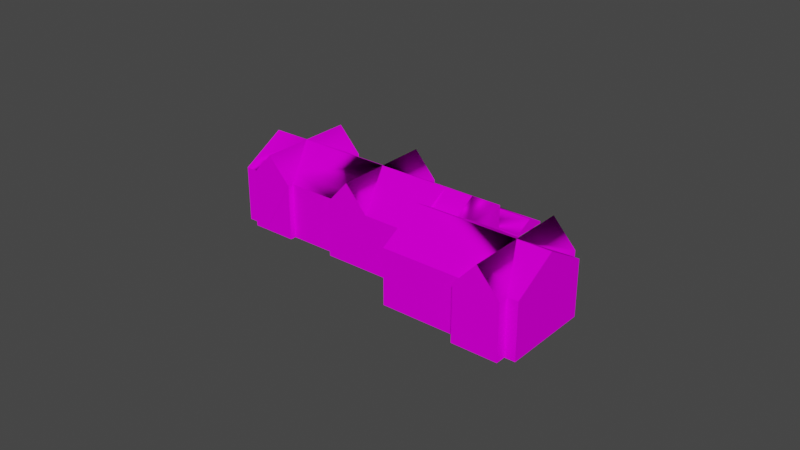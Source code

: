 # Source: object.blend  (saved by Blender 2.82.7; exported with 4.5.12 LTS)
import bpy
from mathutils import Matrix  # noqa: F401  (used for matrix-valued properties, if any)

bpy.ops.wm.read_factory_settings(use_empty=True)
scene = bpy.context.scene
scene.name = 'Scene'

# ---- collections
col_collection = bpy.data.collections.new('Collection'); scene.collection.children.link(col_collection)

# ---- images (referenced by path relative to the original .blend; pixels are not part of the script)
import os
ASSET_DIR = os.environ.get("B2B_ASSET_DIR", "")  # directory of the original .blend (textures are referenced by path, not embedded)
HERE = os.path.dirname(os.path.abspath(__file__))  # packed textures are extracted next to this script under _unpacked/

def load_image(name, relpath, width, height, colorspace="sRGB"):
    """Load a texture the original file referenced (path relative to the .blend, or extracted next to this script)."""
    p = next((c for c in (os.path.join(HERE, relpath), os.path.join(ASSET_DIR, relpath)) if relpath and os.path.exists(c)), "")
    if p:
        img = bpy.data.images.load(p, check_existing=True)
        img.name = name
    else:  # same state as the original file: an image datablock whose file is absent (Cycles renders it pink)
        img = bpy.data.images.new(name, width, height)
        img.source = "FILE"
        img.filepath = "//" + (relpath or name)
    img.colorspace_settings.name = colorspace
    return img
img_kbct_textures_png = load_image('KBCT_Textures.png', 'KBCT_Textures.png', 1024, 1024, 'sRGB')

# ---- materials (node trees are filled in below, after node groups)
mat_default_009 = bpy.data.materials.new('Default.009')
mat_default_009.use_transparent_shadow = False
mat_default_009.diffuse_color = (1.0, 1.0, 1.0, 1.0)
mat_default_009.roughness = 0.0
mat_default_009.specular_intensity = 0.0

# ---- node groups
ng_auto_smooth = bpy.data.node_groups.new('Auto Smooth', 'GeometryNodeTree')
_s = ng_auto_smooth.interface.new_socket(name='Geometry', in_out='OUTPUT', socket_type='NodeSocketGeometry')
_s = ng_auto_smooth.interface.new_socket(name='Geometry', in_out='INPUT', socket_type='NodeSocketGeometry')
_s = ng_auto_smooth.interface.new_socket(name='Angle', in_out='INPUT', socket_type='NodeSocketFloat')
_s.subtype = 'ANGLE'
_s.min_value = 0.0
_s.max_value = 3.142
ng_auto_smooth.is_modifier = True
_N = ng_auto_smooth.nodes; _L = ng_auto_smooth.links
n0 = _N.new('NodeGroupOutput'); n0.name = 'Group Output'; n0.location = (480, -100)
n1 = _N.new('NodeGroupInput'); n1.name = 'Group Input'; n1.location = (-420, -300)
n2 = _N.new('NodeGroupInput'); n2.name = 'Group Input.001'; n2.location = (-60, -100)
n3 = _N.new('GeometryNodeSetShadeSmooth'); n3.name = 'Set Shade Smooth'; n3.location = (120, -100)
n3.domain = 'EDGE'
n4 = _N.new('GeometryNodeSetShadeSmooth'); n4.name = 'Set Shade Smooth.001'; n4.location = (300, -100)
n5 = _N.new('GeometryNodeInputMeshEdgeAngle'); n5.name = 'Edge Angle'; n5.location = (-420, -220)
n6 = _N.new('GeometryNodeInputEdgeSmooth'); n6.name = 'Is Edge Smooth'; n6.location = (-60, -160)
n7 = _N.new('GeometryNodeInputShadeSmooth'); n7.name = 'Is Face Smooth'; n7.location = (-240, -340)
n8 = _N.new('FunctionNodeBooleanMath'); n8.name = 'Boolean Math'; n8.location = (-60, -220)
n9 = _N.new('FunctionNodeCompare'); n9.name = 'Compare'; n9.location = (-240, -180)
n9.operation = 'LESS_EQUAL'
_L.new(n5.outputs[0], n9.inputs[0])
_L.new(n4.outputs[0], n0.inputs[0])
_L.new(n1.outputs[1], n9.inputs[1])
_L.new(n9.outputs[0], n8.inputs[0])
_L.new(n7.outputs[0], n8.inputs[1])
_L.new(n2.outputs[0], n3.inputs[0])
_L.new(n6.outputs[0], n3.inputs[1])
_L.new(n3.outputs[0], n4.inputs[0])
_L.new(n8.outputs[0], n3.inputs[2])
n0.is_active_output = True

# ---- material node trees
mat_default_009.use_nodes = True; mat_default_009.node_tree.nodes.clear()
_N = mat_default_009.node_tree.nodes; _L = mat_default_009.node_tree.links
n0 = _N.new('ShaderNodeOutputMaterial'); n0.name = 'Material Output'; n0.location = (300, 300)
n1 = _N.new('ShaderNodeBsdfPrincipled'); n1.name = 'Principled BSDF'; n1.location = (10, 300)
n1.distribution = 'GGX'
n1.subsurface_method = 'BURLEY'
n1.inputs[3].default_value = 1.45
n1.inputs[13].default_value = 0.0
n1.inputs[27].default_value = (0.0, 0.0, 0.0, 1.0)
n1.inputs[28].default_value = 1.0
n2 = _N.new('ShaderNodeTexImage'); n2.name = 'Image Texture'; n2.location = (0, 0)
n2.image = img_kbct_textures_png
_L.new(n1.outputs[0], n0.inputs[0])
_L.new(n2.outputs[0], n1.inputs[0])
n0.is_active_output = True

# ---- world
world_world = bpy.data.worlds.new('World'); scene.world = world_world
world_world.use_nodes = True; world_world.node_tree.nodes.clear()
_N = world_world.node_tree.nodes; _L = world_world.node_tree.links
n0 = _N.new('ShaderNodeOutputWorld'); n0.name = 'World Output'; n0.location = (300, 300)
n1 = _N.new('ShaderNodeBackground'); n1.name = 'Background'; n1.location = (10, 300)
n1.inputs[0].default_value = (0.05088, 0.05088, 0.05088, 1.0)
_L.new(n1.outputs[0], n0.inputs[0])
n0.is_active_output = True
world_world.color = (0.05088, 0.05088, 0.05088)
world_world.use_sun_shadow = False
world_world.sun_shadow_jitter_overblur = 0.0

# ---- meshes
me_poly_os_0_008 = bpy.data.meshes.new('poly_os=0.008')
me_poly_os_0_008.from_pydata([(-9.497, -4.27, -15.09), (-4.211, -2.264, -26.06), (-12.32, -2.264, -17.88), (-7.029, -4.27, -28.85), (-1.392, -4.27, -23.27), (-13.95, -8.84, -21.14), (-13.95, -4.77, -21.14), (-13.94, -4.77, -21.02), (-13.89, -4.77, -20.91), (-13.82, -4.77, -20.81), (-13.72, -8.84, -20.74), (-13.49, -8.84, -20.68), (-13.37, -8.84, -20.69), (-13.17, -8.84, -20.81), (-13.09, -4.77, -20.91), (-13.05, -8.84, -21.26), (-13.26, -8.84, -21.54), (-13.37, -4.77, -21.58), (-13.61, -4.77, -21.58), (-13.72, -4.77, -21.54), (-13.82, -8.84, -21.46), (-13.82, -4.77, -21.46), (-13.03, -8.84, -21.14), (-13.05, -8.84, -21.02), (-13.09, -8.84, -20.91), (-13.09, -8.84, -21.37), (-13.17, -8.84, -21.46), (-13.26, -8.84, -20.74), (-13.37, -8.84, -21.58), (-13.49, -8.84, -21.6), (-13.61, -8.84, -20.69), (-13.61, -8.84, -21.58), (-13.72, -8.84, -21.54), (-13.82, -8.84, -20.81), (-13.89, -8.84, -20.91), (-13.89, -8.84, -21.37), (-13.94, -8.84, -21.26), (-13.94, -8.84, -21.02), (-7.009, -8.8, -27.15), (-6.994, -8.8, -27.26), (-7.009, -4.77, -27.37), (-7.009, -8.8, -27.37), (-7.052, -4.77, -27.48), (-7.122, -8.8, -27.57), (-7.547, -4.77, -27.68), (-7.547, -8.8, -27.68), (-7.654, -8.8, -27.64), (-7.745, -8.8, -27.57), (-7.745, -4.77, -27.57), (-7.815, -8.8, -27.48), (-7.815, -4.77, -27.48), (-7.859, -8.8, -27.37), (-7.859, -4.77, -27.37), (-7.859, -4.77, -27.15), (-7.743, -4.77, -26.95), (-7.434, -8.8, -26.82), (-7.32, -4.77, -26.83), (-7.214, -8.8, -26.88), (-7.052, -4.77, -27.04), (-7.052, -8.8, -27.04), (-7.052, -8.8, -27.48), (-7.122, -8.8, -26.95), (-7.214, -8.8, -27.64), (-7.32, -8.8, -26.83), (-7.32, -8.8, -27.68), (-7.434, -8.8, -27.7), (-7.547, -8.8, -26.83), (-7.654, -8.8, -26.88), (-7.745, -8.8, -26.95), (-7.815, -8.8, -27.04), (-7.859, -8.8, -27.15), (-7.874, -8.8, -27.26), (-9.101, -8.92, -17.33), (-9.215, -8.92, -17.34), (-9.525, -4.77, -17.21), (-9.638, -8.92, -17.01), (-9.638, -4.77, -17.01), (-9.592, -8.92, -16.68), (-9.522, -4.77, -16.59), (-9.324, -4.77, -16.48), (-9.324, -8.92, -16.48), (-9.21, -8.92, -16.46), (-8.99, -4.77, -16.52), (-8.83, -4.77, -16.68), (-8.83, -8.92, -16.68), (-8.787, -4.77, -16.79), (-8.787, -8.92, -16.79), (-8.788, -4.77, -17.02), (-8.903, -8.92, -17.21), (-8.772, -8.92, -16.9), (-8.788, -8.92, -17.02), (-8.832, -8.92, -17.12), (-8.9, -8.92, -16.59), (-8.99, -8.92, -16.52), (-8.994, -8.92, -17.28), (-9.096, -8.92, -16.48), (-9.328, -8.92, -17.33), (-9.43, -8.92, -16.52), (-9.434, -8.92, -17.28), (-9.522, -8.92, -16.59), (-9.525, -8.92, -17.21), (-9.594, -8.92, -17.12), (-9.637, -8.92, -16.79), (-9.652, -8.92, -16.9), (-3.047, -8.79, -23.43), (-3.365, -4.77, -23.39), (-3.452, -4.77, -23.32), (-3.365, -8.79, -23.39), (-3.452, -8.79, -23.32), (-3.518, -8.79, -23.23), (-3.518, -4.77, -23.23), (-3.559, -8.79, -22.91), (-3.559, -4.77, -22.91), (-3.516, -4.77, -22.81), (-3.449, -4.77, -22.72), (-3.449, -8.79, -22.72), (-3.362, -8.79, -22.66), (-3.26, -4.77, -22.62), (-3.26, -8.79, -22.62), (-3.043, -4.77, -22.62), (-3.043, -8.79, -22.62), (-2.855, -4.77, -22.73), (-2.942, -8.79, -22.66), (-2.789, -4.77, -22.81), (-2.789, -8.79, -22.81), (-2.747, -4.77, -22.92), (-2.734, -8.79, -23.03), (-2.791, -8.79, -23.23), (-2.858, -4.77, -23.32), (-2.945, -8.79, -23.39), (-2.747, -8.79, -22.92), (-2.748, -8.79, -23.13), (-2.855, -8.79, -22.73), (-2.858, -8.79, -23.32), (-3.151, -8.79, -22.6), (-3.156, -8.79, -23.44), (-3.264, -8.79, -23.43), (-3.516, -8.79, -22.81), (-3.56, -8.79, -23.13), (-3.574, -8.79, -23.02), (-2.942, -4.77, -22.66), (-3.151, -4.77, -22.6), (-3.362, -4.77, -22.66), (-8.772, -4.77, -16.9), (-8.832, -4.77, -17.12), (-13.05, -4.77, -21.02), (-7.122, -4.77, -26.95), (-7.214, -4.77, -26.88), (-7.434, -4.77, -26.82), (-7.547, -4.77, -26.83), (-7.654, -4.77, -26.88), (-8.903, -4.77, -17.21), (-8.994, -4.77, -17.28), (-9.101, -4.77, -17.33), (-9.215, -4.77, -17.34), (-9.328, -4.77, -17.33), (-9.434, -4.77, -17.28), (-13.03, -4.77, -21.14), (-13.05, -4.77, -21.26), (-13.09, -4.77, -21.37), (-13.17, -4.77, -21.46), (-3.56, -4.77, -23.13), (-3.574, -4.77, -23.02), (-7.745, -4.77, -26.95), (-7.815, -4.77, -27.04), (-13.26, -4.77, -21.54), (-13.49, -4.77, -21.6), (-7.874, -4.77, -27.26), (-1.392, -4.77, -23.27), (-2.734, -4.77, -23.03), (-2.748, -4.77, -23.13), (-2.791, -4.77, -23.23), (-2.945, -4.77, -23.39), (-3.047, -4.77, -23.43), (-3.156, -4.77, -23.44), (-3.264, -4.77, -23.43), (-7.009, -4.77, -27.15), (-6.994, -4.77, -27.26), (-7.122, -4.77, -27.57), (-7.214, -4.77, -27.64), (-7.32, -4.77, -27.68), (-7.434, -4.77, -27.7), (-7.654, -4.77, -27.64), (-8.9, -4.77, -16.59), (-9.096, -4.77, -16.48), (-9.21, -4.77, -16.46), (-9.43, -4.77, -16.52), (-9.637, -4.77, -16.79), (-9.592, -4.77, -16.68), (-9.652, -4.77, -16.9), (-9.594, -4.77, -17.12), (-13.17, -4.77, -20.81), (-13.26, -4.77, -20.74), (-13.37, -4.77, -20.69), (-13.49, -4.77, -20.68), (-13.61, -4.77, -20.69), (-13.72, -4.77, -20.74), (-15.13, -4.77, -20.66), (-8.026, -4.77, -27.85), (-14.08, -4.77, -21.72), (-2.157, -4.77, -24.03), (-7.029, -4.77, -28.85), (-9.497, -4.77, -15.09), (-14.54, -4.77, -20.08), (-13.89, -4.77, -21.37), (-13.94, -4.77, -21.26), (-15.13, -4.27, -20.66), (-13.05, 3.07, 20.21), (-23.11, 8.42, 17.16), (-28.77, 8.42, 22.88), (31.45, 4.333, -15.4), (5.944, 3.07, -13.16), (15.58, 4.088, -20.35), (28.71, 8.42, -22.82), (21.11, 4.088, -25.95), (23.31, 4.088, -28.16), (-15.86, 4.597, 0.3894), (-24.38, 4.597, 8.994), (-8.738, 8.42, 2.639), (1.702, 4.597, -17.35), (-33.49, 4.597, 18.2), (2.174, 8.42, -8.386), (-11.06, 4.597, -4.461), (-15.63, 8.42, 24.57), (-23.81, 4.406, 27.78), (-1.185, 4.694, 5.436), (-30.31, 4.597, 14.98), (-20.75, 4.406, 24.69), (-16.13, 8.42, -4.675), (12.61, 3.07, -6.558), (-4.435, 3.07, -14.93), (-2.549, 4.597, -13.06), (-19.66, 8.42, 13.67), (-28.77, 3.07, 22.88), (-33.18, 3.07, 14.11), (-33.96, 3.07, 13.34), (-26.26, 3.07, 7.127), (-25.36, 4.597, 9.991), (-15.56, 4.406, 19.45), (-6.3, 4.406, 10.09), (-11.99, 3.07, -7.297), (2.108, 3.07, 6.655), (23.74, 8.42, -17.81), (7.212, 4.088, -11.9), (8.359, 8.42, -2.263), (5.446, 6.082, -5.147), (1.693, 3.07, -8.862), (2.174, 3.456, -8.386), (5.151, 5.845, -5.439), (7.388, 4.694, -3.225), (9.402, 5.845, -9.734), (6.425, 8.42, -12.68), (6.425, 3.456, -12.68), (-27.04, 3.07, 6.355), (-15.63, 3.07, 24.57), (-30.5, 8.42, 9.848), (-19.08, 3.07, 28.06), (-35.38, 3.07, 16.34), (-19.96, 3.07, 27.2), (-22.16, 3.07, 29.42), (-8.738, 3.07, 2.639), (-16.13, 3.07, -4.675), (-1.252, 8.42, 10.05), (-12.77, 3.07, -8.069), (2.174, 3.07, -8.386), (6.425, 3.07, -12.68), (-30.5, 3.07, 9.848), (33.83, 3.07, -14.66), (33.8, 4.333, -17.78), (13.45, 4.333, 2.777), (26.22, 4.333, -10.13), (28.54, 3.07, -6.221), (31.96, 8.42, -9.675), (31.96, 3.07, -9.675), (15.5, 8.42, -25.96), (13.66, 3.07, -20.95), (12.08, 3.07, -22.51), (22.04, 3.07, -29.42), (35.37, 3.07, -16.22), (18.92, 3.07, -29.42), (15.5, 3.07, -25.96), (9.66, 3.07, -0.9758), (8.359, 3.07, -2.263), (-1.304, -8.75, 10.1), (-3.259, -6.436, 12.08), (-4.611, 3.07, 13.44), (-4.611, -8.75, 13.44), (-16.62, -7.624, 25.58), (-16.62, -8.75, 25.58), (-3.696, -7.568, -15.67), (-0.1844, 3.07, -19.22), (-3.696, -6.386, -15.67), (-3.696, -8.75, -15.67), (-5.488, 3.07, 12.57), (-1.252, 3.07, 10.05), (26.99, 3.07, -7.754), (15.03, 3.07, 4.335), (15.03, -8.75, 4.335), (26.99, -8.75, -7.754), (28.54, -8.75, -6.221), (35.38, -8.75, -13.13), (35.37, -8.75, -16.22), (33.83, -8.75, -14.66), (22.04, -8.75, -29.42), (20.5, -8.75, -27.86), (18.92, -8.75, -29.42), (20.5, 3.07, -27.86), (12.08, -8.75, -22.51), (13.66, -8.75, -20.95), (5.944, -8.75, -13.16), (-0.1844, -8.75, -19.22), (-1.677, -8.75, -17.71), (9.66, -8.75, -0.9758), (35.38, 3.07, -13.13), (-11.99, -8.75, -7.297), (-19.49, -8.75, -1.281), (-12.77, -8.75, -8.069), (-18.71, -8.75, -0.509), (-19.49, 3.07, -1.281), (-18.71, 3.07, -0.509), (-26.26, -8.75, 7.127), (-5.488, -8.75, 12.57), (-3.259, -7.593, 12.08), (-3.259, -8.75, 12.08), (-19.08, -8.75, 28.06), (-12.17, 3.07, 21.08), (-16.62, -6.498, 25.58), (-12.17, -8.75, 21.08), (-35.38, -8.75, 16.34), (-19.66, 3.07, 13.67), (-13.05, -8.75, 20.21), (-19.96, -8.75, 27.2), (-14.65, -8.75, 23.59), (-22.16, -8.75, 29.42), (-27.04, -8.75, 6.355), (-33.18, -8.75, 14.11), (-33.96, -8.75, 13.34)], [], [(217, 232, 218, 216), (208, 209, 224, 227), (49, 50, 48, 47), (210, 267, 278, 268), (170, 131, 127, 171), (138, 161, 110, 109), (301, 303, 277, 278), (83, 84, 86, 85), (227, 224, 259, 258), (270, 295, 271, 272, 242), (120, 122, 140, 119), (282, 229, 250, 251, 221, 248), (48, 182, 46, 47), (55, 63, 56, 148), (327, 330, 207, 325), (328, 257, 234, 335), (1, 4, 3), (64, 65, 181, 180), (27, 13, 191, 192), (69, 164, 53, 70), (107, 108, 106, 105), (43, 62, 179, 178), (231, 221, 251, 219), (2, 206, 0), (45, 46, 182, 44), (65, 45, 44, 181), (238, 207, 293, 239), (3, 206, 2, 1), (191, 13, 24, 14), (242, 210, 268, 213), (57, 61, 146, 147), (146, 61, 59, 58), (222, 218, 221, 231), (240, 222, 231, 230), (238, 208, 207), (244, 269, 270, 242), (208, 238, 239, 218, 232), (14, 24, 23, 145), (257, 220, 226, 234), (16, 28, 17, 165), (73, 96, 155, 154), (98, 100, 74, 156), (223, 254, 325), (233, 259, 224, 209), (38, 176, 58, 59), (228, 218, 240, 263), (67, 66, 149, 150), (214, 242, 213, 215), (183, 92, 84, 83), (95, 93, 82, 184), (279, 306, 304, 305), (144, 91, 88, 151), (306, 214, 215, 277), (104, 135, 174, 173), (206, 3, 4, 0), (66, 55, 148, 149), (287, 288, 332), (135, 136, 175, 174), (111, 112, 162, 139), (115, 116, 142, 114), (321, 286, 285, 293), (158, 15, 25, 159), (115, 114, 113, 137), (267, 302, 301, 278), (30, 11, 194, 195), (11, 12, 193, 194), (309, 310, 290, 211), (320, 334, 253, 236), (304, 306, 277, 303), (322, 323, 283), (207, 330, 321, 293), (145, 23, 22, 157), (259, 333, 331, 258), (318, 319, 216, 218, 228), (133, 129, 172, 128), (129, 104, 173, 172), (0, 4, 1, 2), (68, 67, 150, 54, 163), (8, 9, 196, 195, 194, 193, 192, 191, 14, 145, 157, 158, 159, 160, 165, 17, 166, 18, 19, 21, 204, 199, 198, 52, 167, 53, 164, 163, 54, 152, 153, 154, 155, 156, 74, 190, 76, 189, 187, 188, 78, 186, 79, 185, 184, 82, 183, 83, 85, 143, 87, 144, 151, 114, 142, 117, 141, 119, 140, 121, 123, 125, 169, 170, 171, 200, 168, 202, 203, 7), (159, 25, 26, 160), (29, 31, 18, 166), (200, 171, 128, 172, 173, 174, 175, 105, 106, 110, 161, 162, 112, 113, 114, 151, 152, 54, 150, 149, 148, 56, 147, 146, 58, 176, 177, 40, 42, 178, 179, 180, 181, 44, 182, 48, 50, 52, 198, 201), (208, 223, 325, 207), (331, 324, 256, 258), (42, 60, 43, 178), (28, 29, 166, 17), (0, 202, 168, 4), (177, 39, 41, 40), (176, 38, 39, 177), (62, 64, 180, 179), (202, 0, 206, 197, 203), (197, 206, 3, 201, 198, 199), (220, 209, 208, 226), (3, 4, 168, 200, 201), (40, 41, 60, 42), (70, 53, 167, 71), (223, 208, 227, 258, 256), (71, 167, 52, 51), (205, 6, 7, 203, 197, 199, 204), (31, 32, 19, 18), (245, 221, 249), (72, 73, 154, 153), (81, 95, 184, 185), (211, 252, 243, 212, 275), (218, 225, 249, 221), (33, 10, 196, 9), (250, 252, 243), (211, 290, 219, 251, 252), (63, 57, 147, 56), (237, 208, 232, 217), (309, 211, 275, 308), (96, 98, 156, 155), (240, 230, 290, 310, 311, 289, 291, 292, 314), (245, 248, 221), (204, 21, 20, 35), (281, 296, 269, 244, 245, 249), (230, 231, 219, 290), (253, 255, 208, 236), (123, 124, 130, 125), (239, 218, 293), (236, 208, 237), (227, 208, 258), (218, 262, 241, 225), (94, 72, 153, 152), (101, 190, 74, 100), (51, 52, 50, 49), (93, 92, 183, 82), (75, 76, 190, 101), (99, 78, 188, 77), (315, 317, 319, 318), (103, 189, 76, 75), (257, 209, 220), (209, 257, 233), (223, 256, 254), (102, 187, 189, 103), (234, 226, 208, 255, 235), (99, 97, 186, 78), (77, 188, 187, 102), (262, 285, 294), (218, 239, 293, 285, 262), (222, 240, 218), (243, 252, 251, 250), (262, 294, 241), (97, 80, 79, 186), (80, 81, 185, 79), (261, 228, 263), (261, 318, 228), (253, 266, 255), (266, 235, 255), (208, 255, 223), (68, 163, 164, 69), (143, 89, 90, 87), (218, 262, 228), (260, 261, 294), (274, 242, 214, 306, 279), (85, 86, 89, 143), (125, 130, 126, 169), (117, 142, 116, 118), (252, 251, 265), (246, 247, 248, 245, 244, 242, 212, 243, 252, 211), (247, 264, 221), (122, 132, 121, 140), (270, 295, 242), (5, 6, 205, 36), (267, 210, 242, 272, 313), (276, 280, 279, 305, 307), (34, 8, 7, 37), (136, 107, 105, 175), (272, 273, 313), (33, 9, 8, 34), (276, 275, 212, 242, 274), (272, 271, 273), (280, 274, 279), (280, 276, 274), (242, 272, 274), (109, 110, 106, 108), (215, 213, 277), (213, 268, 278, 277), (37, 7, 6, 5), (169, 126, 131, 170), (322, 284, 323), (139, 162, 161, 138), (157, 22, 15, 158), (137, 113, 112, 111), (298, 299, 271, 295), (271, 299, 300, 313, 273), (289, 292, 291), (285, 286, 323, 284, 322, 283, 312, 281, 241, 294), (12, 27, 192, 193), (296, 297, 298, 295), (134, 120, 119, 141), (118, 134, 141, 117), (307, 308, 275, 276), (32, 20, 21, 19), (87, 90, 91, 144), (315, 318, 261, 263, 316), (292, 289, 311), (121, 132, 124, 123), (320, 236, 319, 317), (328, 333, 259, 257), (312, 297, 296, 281), (314, 316, 263, 240), (36, 205, 204, 35), (88, 94, 152, 151), (329, 236, 207), (26, 16, 165, 160), (171, 127, 133, 128), (257, 259, 233), (296, 295, 270, 269), (326, 288, 287), (327, 325, 254, 256, 324, 288, 326, 287, 332), (300, 302, 267, 313), (10, 30, 195, 196), (217, 216, 319, 236, 237), (336, 335, 234, 235), (266, 253, 334, 336, 235), (282, 248, 245, 249, 281), (225, 241, 281, 249)])
me_poly_os_0_008.polygons.foreach_set('use_smooth', [True] * 218)
_uv = me_poly_os_0_008.uv_layers.new(name='UVMap')
_uv.uv.foreach_set('vector', [0.0626, 0.7743, 0.0626, 0.8851, 0.2868, 0.8851, 0.2375, 0.7743, 0.0118, 0.7704, 0.128, 0.7704, 0.128, 0.8867, 0.0651, 0.8867, 0.3271, 0.539, 0.3271, 0.5391, 0.3271, 0.5391, 0.3271, 0.539, 0.4746, 0.8473, 0.4911, 0.8842, 0.5228, 0.8842, 0.5228, 0.8473, 0.3271, 0.5391, 0.3271, 0.539, 0.3271, 0.539, 0.3271, 0.5391, 0.3271, 0.539, 0.3271, 0.5391, 0.3271, 0.5391, 0.3271, 0.539, 0.2776, 0.4725, 0.085, 0.4725, 0.085, 0.5938, 0.2776, 0.5938, 0.3268, 0.5391, 0.3268, 0.539, 0.3268, 0.539, 0.3268, 0.5391, 0.0652, 0.8426, 0.1281, 0.8426, 0.1281, 0.8814, 0.0829, 0.8814, 0.211, 0.8056, 0.1809, 0.7822, 0.1512, 0.782, 0.1506, 0.8807, 0.3084, 0.8816, 0.3271, 0.539, 0.3271, 0.539, 0.3271, 0.5391, 0.3271, 0.5391, 0.5109, 0.7375, 0.5982, 0.7375, 0.5982, 0.814, 0.5982, 0.8851, 0.5109, 0.8851, 0.5109, 0.814, 0.3271, 0.5391, 0.3271, 0.5391, 0.3271, 0.539, 0.3271, 0.539, 0.3271, 0.539, 0.3271, 0.539, 0.3271, 0.5391, 0.3271, 0.5391, 0.3058, 0.4708, 0.3185, 0.4708, 0.3185, 0.5921, 0.3058, 0.5921, 0.363, 0.4711, 0.363, 0.5924, 0.3309, 0.5924, 0.3309, 0.4711, 0.3274, 0.5392, 0.3272, 0.5391, 0.3275, 0.5391, 0.3271, 0.539, 0.3271, 0.539, 0.3271, 0.5391, 0.3271, 0.5391, 0.3268, 0.539, 0.3268, 0.539, 0.3268, 0.5391, 0.3268, 0.5391, 0.3271, 0.539, 0.3271, 0.5391, 0.3271, 0.5391, 0.3271, 0.539, 0.3271, 0.539, 0.3271, 0.539, 0.3271, 0.5391, 0.3271, 0.5391, 0.3271, 0.539, 0.3271, 0.539, 0.3271, 0.5391, 0.3271, 0.5391, 0.5109, 0.7743, 0.5109, 0.8851, 0.5982, 0.8851, 0.5982, 0.7743, 0.3259, 0.5392, 0.3258, 0.5391, 0.326, 0.5391, 0.3271, 0.539, 0.3271, 0.539, 0.3271, 0.5391, 0.3271, 0.5391, 0.3271, 0.539, 0.3271, 0.539, 0.3271, 0.5391, 0.3271, 0.5391, 0.2225, 0.8469, 0.2402, 0.8856, 0.3954, 0.8856, 0.4127, 0.8469, 0.2795, 0.8, 0.446, 0.8, 0.446, 0.8642, 0.2795, 0.8642, 0.3268, 0.5391, 0.3268, 0.539, 0.3268, 0.539, 0.3268, 0.5391, 0.4212, 0.7689, 0.4748, 0.8881, 0.5231, 0.8881, 0.5231, 0.7689, 0.3271, 0.539, 0.3271, 0.539, 0.3271, 0.5391, 0.3271, 0.5391, 0.3271, 0.5391, 0.3271, 0.539, 0.3271, 0.539, 0.3271, 0.5391, 0.3361, 0.7743, 0.2868, 0.8851, 0.5109, 0.8851, 0.5109, 0.7743, 0.3556, 0.7728, 0.3359, 0.8171, 0.5107, 0.8171, 0.5107, 0.7728, 0.1246, 0.2062, 0.0238, 0.1401, 0.1582, 0.2282, 0.1052, 0.7689, 0.1052, 0.8881, 0.3676, 0.8881, 0.4212, 0.7689, 0.1692, 0.7698, 0.2224, 0.8861, 0.4126, 0.8861, 0.4644, 0.7698, 0.2402, 0.7698, 0.3268, 0.5391, 0.3268, 0.539, 0.3268, 0.539, 0.3268, 0.5391, 0.3052, 0.7731, 0.3052, 0.8173, 0.3707, 0.8173, 0.3504, 0.7731, 0.3268, 0.539, 0.3268, 0.539, 0.3268, 0.5391, 0.3268, 0.5391, 0.3268, 0.539, 0.3268, 0.539, 0.3268, 0.5391, 0.3268, 0.5391, 0.3268, 0.539, 0.3268, 0.539, 0.3268, 0.5391, 0.3268, 0.5391, 0.3257, 0.5395, 0.3257, 0.5394, 0.3259, 0.5394, 0.3264, 0.5394, 0.3267, 0.5394, 0.3267, 0.5394, 0.3264, 0.5395, 0.3271, 0.539, 0.3271, 0.5391, 0.3271, 0.5391, 0.3271, 0.539, 0.5199, 0.7767, 0.3783, 0.7781, 0.506, 0.8745, 0.5209, 0.8743, 0.3271, 0.539, 0.3271, 0.539, 0.3271, 0.5391, 0.3271, 0.5391, 0.4844, 0.7687, 0.4275, 0.895, 0.5294, 0.895, 0.5294, 0.7687, 0.3268, 0.5391, 0.3268, 0.539, 0.3268, 0.539, 0.3268, 0.5391, 0.3268, 0.539, 0.3268, 0.539, 0.3268, 0.5391, 0.3268, 0.5391, 0.3628, 0.5933, 0.3855, 0.5933, 0.3855, 0.472, 0.3628, 0.472, 0.3268, 0.5391, 0.3268, 0.539, 0.3268, 0.539, 0.3268, 0.5391, 0.4967, 0.7736, 0.4833, 0.8033, 0.5283, 0.8033, 0.5283, 0.7736, 0.3271, 0.539, 0.3271, 0.539, 0.3271, 0.5391, 0.3271, 0.5391, 0.0, 0.0, 0.0, 0.0, 0.0, 0.0, 0.0, 0.0, 0.3271, 0.539, 0.3271, 0.539, 0.3271, 0.5391, 0.3271, 0.5391, 0.2409, 0.493, 0.2409, 0.4815, 0.2696, 0.4815, 0.3271, 0.539, 0.3271, 0.539, 0.3271, 0.5391, 0.3271, 0.5391, 0.3271, 0.539, 0.3271, 0.5391, 0.3271, 0.5391, 0.3271, 0.539, 0.3271, 0.539, 0.3271, 0.539, 0.3271, 0.5391, 0.3271, 0.5391, 0.2082, 0.4708, 0.1956, 0.4708, 0.1956, 0.5921, 0.2082, 0.5921, 0.3268, 0.5391, 0.3268, 0.539, 0.3268, 0.539, 0.3268, 0.5391, 0.3271, 0.539, 0.3271, 0.5391, 0.3271, 0.5391, 0.3271, 0.539, 0.2902, 0.5929, 0.2902, 0.4716, 0.2677, 0.4716, 0.2677, 0.5929, 0.3268, 0.539, 0.3268, 0.539, 0.3268, 0.5391, 0.3268, 0.5391, 0.3268, 0.539, 0.3268, 0.539, 0.3268, 0.5391, 0.3268, 0.5391, 0.1643, 0.4708, 0.0759, 0.4708, 0.0759, 0.5921, 0.1643, 0.5921, 0.0058, 0.4711, 0.017, 0.4711, 0.017, 0.5924, 0.0058, 0.5924, 0.364, 0.4721, 0.364, 0.5934, 0.3865, 0.5934, 0.3865, 0.4721, 0.364, 0.4935, 0.364, 0.4816, 0.3354, 0.4816, 0.3185, 0.5921, 0.3185, 0.4708, 0.2082, 0.4708, 0.2082, 0.5921, 0.3268, 0.5391, 0.3268, 0.539, 0.3268, 0.539, 0.3268, 0.5391, 0.1923, 0.5921, 0.1923, 0.4708, 0.2244, 0.4708, 0.2244, 0.5921, 0.5391, 0.7821, 0.5241, 0.782, 0.4877, 0.8098, 0.3965, 0.8792, 0.5385, 0.88, 0.3271, 0.539, 0.3271, 0.539, 0.3271, 0.5391, 0.3271, 0.5391, 0.3271, 0.539, 0.3271, 0.539, 0.3271, 0.5391, 0.3271, 0.5391, 0.4464, 0.8594, 0.28, 0.8594, 0.28, 0.7952, 0.4464, 0.7952, 0.3271, 0.539, 0.3271, 0.539, 0.3271, 0.5391, 0.3271, 0.5391, 0.3271, 0.5391, 0.3268, 0.5391, 0.3268, 0.5391, 0.3268, 0.5391, 0.3268, 0.5391, 0.3268, 0.5391, 0.3268, 0.5391, 0.3268, 0.5391, 0.3268, 0.5391, 0.3268, 0.5391, 0.3268, 0.5391, 0.3268, 0.5391, 0.3268, 0.5391, 0.3268, 0.5391, 0.3268, 0.5391, 0.3268, 0.5391, 0.3268, 0.5391, 0.3268, 0.5391, 0.3268, 0.5391, 0.3268, 0.5391, 0.3268, 0.5391, 0.3268, 0.5391, 0.3268, 0.5391, 0.3271, 0.5391, 0.3271, 0.5391, 0.3271, 0.5391, 0.3271, 0.5391, 0.3271, 0.5391, 0.3271, 0.5391, 0.3271, 0.5391, 0.3268, 0.5391, 0.3268, 0.5391, 0.3268, 0.5391, 0.3268, 0.5391, 0.3268, 0.5391, 0.3268, 0.5391, 0.3268, 0.5391, 0.3268, 0.5391, 0.3268, 0.5391, 0.3268, 0.5391, 0.3268, 0.5391, 0.3268, 0.5391, 0.3268, 0.5391, 0.3268, 0.5391, 0.3268, 0.5391, 0.3268, 0.5391, 0.3268, 0.5391, 0.3268, 0.5391, 0.3268, 0.5391, 0.3268, 0.5391, 0.3268, 0.5391, 0.3268, 0.5391, 0.3268, 0.5391, 0.3268, 0.5391, 0.3271, 0.5391, 0.3271, 0.5391, 0.3271, 0.5391, 0.3271, 0.5391, 0.3271, 0.5391, 0.3271, 0.5391, 0.3271, 0.5391, 0.3271, 0.5391, 0.3271, 0.5391, 0.3271, 0.5391, 0.3271, 0.5391, 0.3271, 0.5391, 0.3271, 0.5391, 0.3271, 0.5391, 0.3268, 0.5391, 0.3268, 0.5391, 0.3268, 0.5391, 0.3268, 0.5391, 0.3268, 0.539, 0.3268, 0.539, 0.3268, 0.5391, 0.3268, 0.539, 0.3268, 0.539, 0.3268, 0.5391, 0.3268, 0.5391, 0.3271, 0.5391, 0.3271, 0.5391, 0.3271, 0.5391, 0.3271, 0.5391, 0.3271, 0.5391, 0.3271, 0.5391, 0.3271, 0.5391, 0.3271, 0.5391, 0.3271, 0.5391, 0.3271, 0.5391, 0.3271, 0.5391, 0.3271, 0.5391, 0.3271, 0.5391, 0.3271, 0.5391, 0.3271, 0.5391, 0.3268, 0.5391, 0.3268, 0.5391, 0.3271, 0.5391, 0.3271, 0.5391, 0.3271, 0.5391, 0.3271, 0.5391, 0.3271, 0.5391, 0.3271, 0.5391, 0.3271, 0.5391, 0.3271, 0.5391, 0.3271, 0.5391, 0.3271, 0.5391, 0.3271, 0.5391, 0.3271, 0.5391, 0.3271, 0.5391, 0.3271, 0.5391, 0.3271, 0.5391, 0.3271, 0.5391, 0.3271, 0.5391, 0.3271, 0.5391, 0.3271, 0.5391, 0.3271, 0.5391, 0.3271, 0.5391, 0.3271, 0.5391, 0.3271, 0.5391, 0.2811, 0.7875, 0.4246, 0.786, 0.4256, 0.8849, 0.4088, 0.8851, 0.1923, 0.4708, 0.2049, 0.4708, 0.2049, 0.5921, 0.1923, 0.5921, 0.3271, 0.5391, 0.3271, 0.539, 0.3271, 0.539, 0.3271, 0.5391, 0.3268, 0.539, 0.3268, 0.539, 0.3268, 0.5391, 0.3268, 0.5391, 0.3268, 0.5391, 0.3268, 0.5391, 0.3271, 0.5391, 0.3271, 0.5391, 0.3271, 0.5391, 0.3271, 0.539, 0.3271, 0.539, 0.3271, 0.5391, 0.3271, 0.5391, 0.3271, 0.539, 0.3271, 0.539, 0.3271, 0.5391, 0.3271, 0.539, 0.3271, 0.539, 0.3271, 0.5391, 0.3271, 0.5391, 0.3269, 0.5395, 0.327, 0.5395, 0.3271, 0.5397, 0.3271, 0.5397, 0.3271, 0.5397, 0.3271, 0.5397, 0.3271, 0.5397, 0.3269, 0.54, 0.3269, 0.54, 0.3269, 0.5399, 0.3271, 0.5397, 0.3049, 0.7821, 0.3049, 0.8929, 0.4211, 0.8929, 0.3704, 0.7821, 0.3274, 0.5391, 0.3271, 0.5391, 0.3271, 0.5391, 0.3272, 0.5391, 0.3274, 0.5391, 0.3271, 0.5391, 0.3271, 0.539, 0.3271, 0.539, 0.3271, 0.5391, 0.3271, 0.539, 0.3271, 0.5391, 0.3271, 0.5391, 0.3271, 0.539, 0.427, 0.8932, 0.2832, 0.8923, 0.3789, 0.8185, 0.4108, 0.7939, 0.4276, 0.794, 0.3271, 0.539, 0.3271, 0.5391, 0.3271, 0.5391, 0.3271, 0.539, 0.3268, 0.5391, 0.3268, 0.5391, 0.3268, 0.5391, 0.3268, 0.5391, 0.3268, 0.5391, 0.3268, 0.5391, 0.3268, 0.5391, 0.3268, 0.539, 0.3268, 0.539, 0.3268, 0.5391, 0.3268, 0.5391, 0.5019, 0.8433, 0.5019, 0.7687, 0.5019, 0.8876, 0.3268, 0.539, 0.3268, 0.539, 0.3268, 0.5391, 0.3268, 0.5391, 0.3268, 0.539, 0.3268, 0.539, 0.3268, 0.5391, 0.3268, 0.5391, 0.1988, 0.7724, 0.1988, 0.7836, 0.1988, 0.8021, 0.3707, 0.8021, 0.3573, 0.7724, 0.2778, 0.7687, 0.3259, 0.8876, 0.5019, 0.8876, 0.5019, 0.7687, 0.3268, 0.539, 0.3268, 0.539, 0.3268, 0.5391, 0.3268, 0.5391, 0.3267, 0.5395, 0.3268, 0.5394, 0.3268, 0.5394, 0.3268, 0.5394, 0.3265, 0.5394, 0.3266, 0.5394, 0.3268, 0.5395, 0.3268, 0.5394, 0.3271, 0.539, 0.3271, 0.539, 0.3271, 0.5391, 0.3271, 0.5391, 0.4718, 0.7821, 0.4211, 0.8929, 0.4921, 0.8929, 0.4921, 0.7821, 0.1643, 0.4708, 0.1643, 0.5921, 0.2769, 0.5921, 0.2769, 0.4708, 0.3268, 0.539, 0.3268, 0.539, 0.3268, 0.5391, 0.3268, 0.5391, 0.2141, 0.5924, 0.3243, 0.5924, 0.3863, 0.5924, 0.3863, 0.4711, 0.3645, 0.4711, 0.335, 0.4833, 0.335, 0.4954, 0.335, 0.4711, 0.2141, 0.4711, 0.3266, 0.5395, 0.3266, 0.5395, 0.3264, 0.5395, 0.3268, 0.5391, 0.3268, 0.5391, 0.3268, 0.539, 0.3268, 0.539, 0.3265, 0.5394, 0.3262, 0.5394, 0.3263, 0.5394, 0.3265, 0.5395, 0.3267, 0.5395, 0.3266, 0.5394, 0.5102, 0.7728, 0.5102, 0.817, 0.5975, 0.817, 0.5975, 0.7728, 0.1406, 0.8879, 0.1396, 0.789, 0.2811, 0.7875, 0.1556, 0.8878, 0.3271, 0.5391, 0.3271, 0.539, 0.3271, 0.539, 0.3271, 0.5391, 0.0, 0.0, 0.0, 0.0, 0.0, 0.0, 0.1556, 0.8878, 0.2811, 0.7875, 0.1914, 0.8591, 0.0, 0.0, 0.0, 0.0, 0.0, 0.0, 0.3783, 0.7781, 0.2349, 0.7797, 0.236, 0.8773, 0.2792, 0.8472, 0.3268, 0.539, 0.3268, 0.539, 0.3268, 0.5391, 0.3268, 0.5391, 0.3268, 0.539, 0.3268, 0.5391, 0.3268, 0.5391, 0.3268, 0.539, 0.3271, 0.539, 0.3271, 0.5391, 0.3271, 0.5391, 0.3271, 0.539, 0.3268, 0.539, 0.3268, 0.539, 0.3268, 0.5391, 0.3268, 0.5391, 0.3268, 0.539, 0.3268, 0.5391, 0.3268, 0.5391, 0.3268, 0.539, 0.3268, 0.539, 0.3268, 0.5391, 0.3268, 0.5391, 0.3268, 0.539, 0.1161, 0.4711, 0.1048, 0.4711, 0.1048, 0.5924, 0.1161, 0.5924, 0.3268, 0.539, 0.3268, 0.5391, 0.3268, 0.5391, 0.3268, 0.539, 0.3261, 0.5394, 0.3264, 0.5395, 0.3262, 0.5394, 0.3264, 0.5395, 0.3261, 0.5394, 0.3264, 0.5394, 0.3257, 0.5395, 0.3256, 0.5394, 0.3257, 0.5394, 0.3268, 0.539, 0.3268, 0.5391, 0.3268, 0.5391, 0.3268, 0.539, 0.3731, 0.7914, 0.4091, 0.82, 0.4994, 0.8914, 0.3575, 0.8905, 0.3581, 0.7913, 0.3268, 0.539, 0.3268, 0.539, 0.3268, 0.5391, 0.3268, 0.5391, 0.3268, 0.539, 0.3268, 0.5391, 0.3268, 0.5391, 0.3268, 0.539, 0.3269, 0.5395, 0.327, 0.5394, 0.3269, 0.5394, 0.3965, 0.8792, 0.3018, 0.8051, 0.2702, 0.7805, 0.2533, 0.7804, 0.2527, 0.8783, 0.4695, 0.847, 0.506, 0.8745, 0.3783, 0.7781, 0.3268, 0.5394, 0.3268, 0.5394, 0.3268, 0.5395, 0.3267, 0.5395, 0.3269, 0.5395, 0.3269, 0.5394, 0.3267, 0.5394, 0.3268, 0.539, 0.3268, 0.539, 0.3268, 0.5391, 0.3268, 0.5391, 0.3268, 0.539, 0.3268, 0.539, 0.3268, 0.5391, 0.3268, 0.5391, 0.3264, 0.5394, 0.3264, 0.5395, 0.3265, 0.5394, 0.3264, 0.5394, 0.3262, 0.5394, 0.3264, 0.5395, 0.3274, 0.5394, 0.3275, 0.5394, 0.3275, 0.5395, 0.3275, 0.5394, 0.3277, 0.5394, 0.3275, 0.5395, 0.0, 0.0, 0.0, 0.0, 0.0, 0.0, 0.3271, 0.539, 0.3271, 0.5391, 0.3271, 0.5391, 0.3271, 0.539, 0.3268, 0.5391, 0.3268, 0.539, 0.3268, 0.539, 0.3268, 0.5391, 0.0, 0.0, 0.0, 0.0, 0.0, 0.0, 0.0, 0.0, 0.0, 0.0, 0.0, 0.0, 0.4677, 0.7852, 0.3098, 0.7869, 0.4141, 0.8655, 0.4386, 0.884, 0.4687, 0.8837, 0.3268, 0.5391, 0.3268, 0.539, 0.3268, 0.539, 0.3268, 0.5391, 0.3271, 0.5391, 0.3271, 0.539, 0.3271, 0.539, 0.3271, 0.5391, 0.3271, 0.5391, 0.3271, 0.5391, 0.3271, 0.539, 0.3271, 0.539, 0.0, 0.0, 0.0, 0.0, 0.0, 0.0, 0.1116, 0.739, 0.1116, 0.7502, 0.1116, 0.8199, 0.1116, 0.8268, 0.1116, 0.895, 0.4275, 0.895, 0.3707, 0.7687, 0.1989, 0.7687, 0.1989, 0.7502, 0.1989, 0.739, 0.0, 0.0, 0.0, 0.0, 0.0, 0.0, 0.3271, 0.539, 0.3271, 0.539, 0.3271, 0.5391, 0.3271, 0.5391, 0.0, 0.0, 0.0, 0.0, 0.0, 0.0, 0.3268, 0.539, 0.3268, 0.5391, 0.3268, 0.5391, 0.3268, 0.539, 0.1831, 0.8867, 0.2131, 0.8631, 0.3098, 0.7869, 0.1524, 0.7886, 0.1535, 0.887, 0.2769, 0.5921, 0.3268, 0.5921, 0.3767, 0.5921, 0.3767, 0.4708, 0.2769, 0.4708, 0.3268, 0.539, 0.3268, 0.5391, 0.3268, 0.5391, 0.3268, 0.539, 0.3271, 0.539, 0.3271, 0.539, 0.3271, 0.5391, 0.3271, 0.5391, 0.3257, 0.5395, 0.3257, 0.5394, 0.3255, 0.5394, 0.3268, 0.539, 0.3268, 0.5391, 0.3268, 0.5391, 0.3268, 0.539, 0.4673, 0.7839, 0.4371, 0.7837, 0.4126, 0.8023, 0.3084, 0.8816, 0.4667, 0.8826, 0.3257, 0.5395, 0.3258, 0.5394, 0.3257, 0.5394, 0.3276, 0.5394, 0.3276, 0.5395, 0.3277, 0.5394, 0.3276, 0.5394, 0.3274, 0.5394, 0.3276, 0.5395, 0.0, 0.0, 0.0, 0.0, 0.0, 0.0, 0.3271, 0.539, 0.3271, 0.5391, 0.3271, 0.5391, 0.3271, 0.539, 0.3265, 0.5394, 0.3267, 0.5395, 0.3264, 0.5394, 0.3267, 0.5395, 0.327, 0.5394, 0.327, 0.5394, 0.3264, 0.5394, 0.3268, 0.539, 0.3268, 0.5391, 0.3268, 0.5391, 0.3268, 0.539, 0.3271, 0.5391, 0.3271, 0.539, 0.3271, 0.539, 0.3271, 0.5391, 0.3641, 0.4831, 0.3641, 0.495, 0.3641, 0.4712, 0.3271, 0.539, 0.3271, 0.5391, 0.3271, 0.5391, 0.3271, 0.539, 0.3268, 0.5391, 0.3268, 0.539, 0.3268, 0.539, 0.3268, 0.5391, 0.3271, 0.539, 0.3271, 0.5391, 0.3271, 0.5391, 0.3271, 0.539, 0.386, 0.4712, 0.3636, 0.4712, 0.3636, 0.5925, 0.386, 0.5925, 0.3747, 0.5926, 0.3747, 0.4713, 0.2749, 0.4713, 0.2749, 0.5926, 0.3248, 0.5926, 0.335, 0.4833, 0.335, 0.4711, 0.335, 0.4954, 0.3838, 0.5925, 0.3838, 0.4712, 0.3641, 0.4712, 0.3641, 0.495, 0.3641, 0.4831, 0.3355, 0.4712, 0.1756, 0.4712, 0.1756, 0.5925, 0.2858, 0.5925, 0.3348, 0.5925, 0.3268, 0.539, 0.3268, 0.539, 0.3268, 0.5391, 0.3268, 0.5391, 0.1756, 0.5925, 0.1756, 0.4712, 0.001, 0.4712, 0.001, 0.5925, 0.3271, 0.539, 0.3271, 0.539, 0.3271, 0.5391, 0.3271, 0.5391, 0.3271, 0.539, 0.3271, 0.539, 0.3271, 0.5391, 0.3271, 0.5391, 0.2769, 0.4708, 0.2542, 0.4708, 0.2542, 0.5921, 0.2769, 0.5921, 0.3268, 0.539, 0.3268, 0.539, 0.3268, 0.5391, 0.3268, 0.5391, 0.3268, 0.5391, 0.3268, 0.539, 0.3268, 0.539, 0.3268, 0.5391, 0.1161, 0.4711, 0.1161, 0.5924, 0.1651, 0.5924, 0.2141, 0.5924, 0.2141, 0.4711, 0.3349, 0.481, 0.3349, 0.4932, 0.3643, 0.481, 0.3271, 0.5391, 0.3271, 0.539, 0.3271, 0.539, 0.3271, 0.5391, 0.0058, 0.4711, 0.0058, 0.5924, 0.1161, 0.5924, 0.1161, 0.4711, 0.0014, 0.4708, 0.1923, 0.4708, 0.1923, 0.5921, 0.0014, 0.5921, 0.1756, 0.4712, 0.0981, 0.4712, 0.0981, 0.5925, 0.1756, 0.5925, 0.2141, 0.4711, 0.2028, 0.4711, 0.2028, 0.5924, 0.2141, 0.5924, 0.3268, 0.539, 0.3268, 0.5391, 0.3268, 0.5391, 0.3268, 0.539, 0.3268, 0.539, 0.3268, 0.539, 0.3268, 0.5391, 0.3268, 0.5391, 0.0, 0.0, 0.0, 0.0, 0.0, 0.0, 0.3268, 0.539, 0.3268, 0.539, 0.3268, 0.5391, 0.3268, 0.5391, 0.3271, 0.5391, 0.3271, 0.539, 0.3271, 0.539, 0.3271, 0.5391, 0.0014, 0.5921, 0.1923, 0.5921, 0.0968, 0.5921, 0.1049, 0.8842, 0.3507, 0.8842, 0.3673, 0.8473, 0.1049, 0.8473, 0.2408, 0.494, 0.2408, 0.4708, 0.2408, 0.4824, 0.3058, 0.4708, 0.3058, 0.5921, 0.2554, 0.5921, 0.2049, 0.5921, 0.2049, 0.4708, 0.2408, 0.4708, 0.2408, 0.494, 0.2408, 0.4824, 0.2696, 0.4708, 0.2906, 0.4714, 0.2683, 0.4714, 0.2683, 0.5928, 0.2906, 0.5928, 0.3268, 0.539, 0.3268, 0.539, 0.3268, 0.5391, 0.3268, 0.5391, 0.0627, 0.8171, 0.2376, 0.8171, 0.2179, 0.7728, 0.0635, 0.7724, 0.0432, 0.8166, 0.3196, 0.4711, 0.3309, 0.4711, 0.3309, 0.5924, 0.3196, 0.5924, 0.2805, 0.5924, 0.23, 0.5924, 0.23, 0.4711, 0.3309, 0.4711, 0.3309, 0.5924, 0.0, 0.0, 0.0, 0.0, 0.0, 0.0, 0.0, 0.0, 0.0, 0.0, 0.3265, 0.8342, 0.3474, 0.886, 0.5025, 0.886, 0.5025, 0.8342])
me_poly_os_0_008.materials.append(mat_default_009)
me_poly_os_0_008.use_remesh_fix_poles = True
me_poly_os_0_008.use_remesh_preserve_attributes = False
me_poly_os_0_008.use_mirror_vertex_groups = False
me_poly_os_0_008.update()

# ---- objects
ob_kbct_hotel_obj = bpy.data.objects.new('KBCT_Hotel.obj', None)
ob_default_lod = bpy.data.objects.new('Default LOD', None)
ob_poly_os_0_hard__blend_yes = bpy.data.objects.new('POLY_OS=0 HARD= BLEND=yes', me_poly_os_0_008)

# ---- transforms, parenting, visibility, modifiers, constraints
ob_kbct_hotel_obj.location = (0.0, 0.0, 0.0)
ob_kbct_hotel_obj.rotation_euler = (1.571, -0.0, 0.0)
ob_kbct_hotel_obj.empty_display_size = 0.01
ob_kbct_hotel_obj.lineart.crease_threshold = 0.0
ob_default_lod.parent = ob_kbct_hotel_obj
ob_default_lod.location = (0.0, 0.0, 0.0)
ob_default_lod.empty_display_size = 0.01
ob_default_lod.lineart.crease_threshold = 0.0
ob_poly_os_0_hard__blend_yes.parent = ob_default_lod
ob_poly_os_0_hard__blend_yes.location = (0.0, 8.75, 0.0)
ob_poly_os_0_hard__blend_yes.rotation_euler = (-6.981e-08, -0.7879, 1.637e-07)
ob_poly_os_0_hard__blend_yes.show_transparent = True
ob_poly_os_0_hard__blend_yes.lineart.crease_threshold = 0.0
_m = ob_poly_os_0_hard__blend_yes.modifiers.new('Auto Smooth', 'NODES')
_m.node_group = ng_auto_smooth
_gi = [s.identifier for s in ng_auto_smooth.interface.items_tree if s.item_type == 'SOCKET' and s.in_out == 'INPUT']
_m[_gi[1]] = 0.7854  # Angle

# ---- collection membership
col_collection.objects.link(ob_kbct_hotel_obj)
col_collection.objects.link(ob_default_lod)
col_collection.objects.link(ob_poly_os_0_hard__blend_yes)

# ---- scene / render settings (as saved in the file)
scene.frame_start = 1; scene.frame_end = 250; scene.frame_set(108)
scene.render.engine = 'BLENDER_EEVEE_NEXT'
scene.cycles.use_denoising = False
scene.cycles.samples = 128
scene.cycles.sampling_pattern = 'TABULATED_SOBOL'
scene.cycles.use_adaptive_sampling = False
scene.cycles.use_light_tree = False
scene.view_settings.view_transform = 'Filmic'
bpy.context.view_layer.update()

# ---- added for rendering (the .blend has no active camera and no usable light): camera, sun
cam_auto = bpy.data.cameras.new('AutoCamera')
cam_auto.lens = 50.0
cam_auto.sensor_width = 36.0
cam_auto.clip_end = 2123.04
ob_auto_camera = bpy.data.objects.new('AutoCamera', cam_auto)
scene.collection.objects.link(ob_auto_camera)
ob_auto_camera.location = (120.971, -145.166, 105.277)
ob_auto_camera.rotation_euler = (1.09748, -7.21219e-08, 0.694738)
scene.camera = ob_auto_camera
light_auto_sun = bpy.data.lights.new('AutoSun', 'SUN')
light_auto_sun.energy = 3.0
light_auto_sun.angle = 0.0523599
ob_auto_sun = bpy.data.objects.new('AutoSun', light_auto_sun)
scene.collection.objects.link(ob_auto_sun)
ob_auto_sun.rotation_euler = (0.872665, 0.174533, 0.523599)
bpy.context.view_layer.update()
